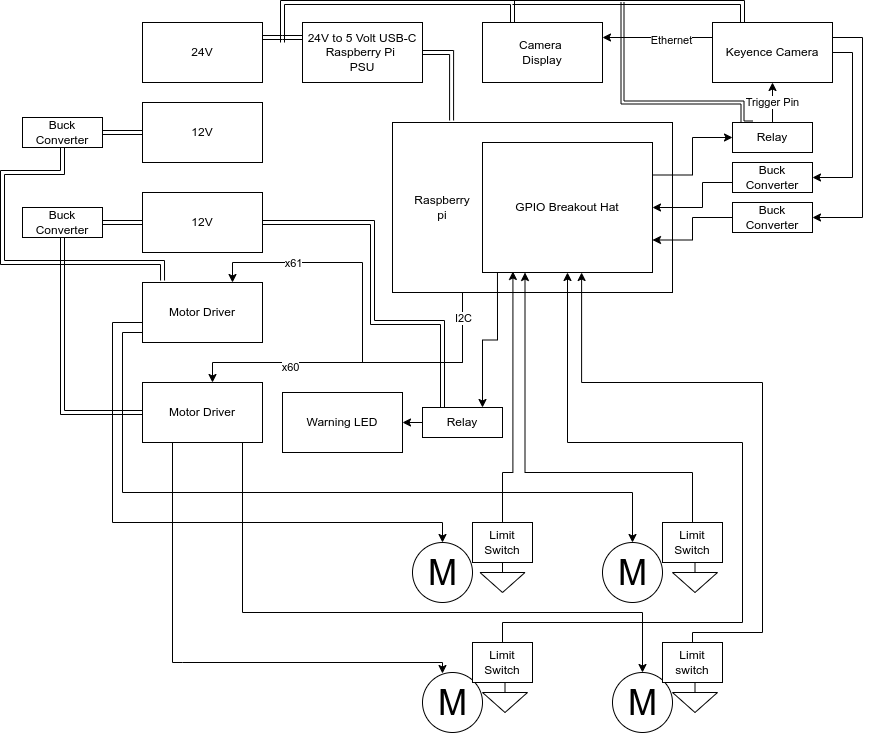

The diagram above was exported from draw.io. Its source (the exported page's mxGraphModel, read from the mxfile embedded in the PNG):
<mxGraphModel dx="2452" dy="896" grid="1" gridSize="10" guides="1" tooltips="1" connect="1" arrows="1" fold="1" page="1" pageScale="1" pageWidth="850" pageHeight="1100" math="0" shadow="0">
  <root>
    <mxCell id="0" />
    <mxCell id="1" parent="0" />
    <mxCell id="OXVa8qZ6Q1s-snlp4jsE-15" style="edgeStyle=orthogonalEdgeStyle;rounded=0;orthogonalLoop=1;jettySize=auto;html=1;exitX=0.25;exitY=1;exitDx=0;exitDy=0;entryX=0.75;entryY=0;entryDx=0;entryDy=0;" parent="1" source="OXVa8qZ6Q1s-snlp4jsE-1" target="OXVa8qZ6Q1s-snlp4jsE-6" edge="1">
      <mxGeometry relative="1" as="geometry">
        <Array as="points">
          <mxPoint x="390" y="380" />
          <mxPoint x="290" y="380" />
          <mxPoint x="290" y="280" />
          <mxPoint x="160" y="280" />
        </Array>
      </mxGeometry>
    </mxCell>
    <mxCell id="OXVa8qZ6Q1s-snlp4jsE-35" value="x61" style="edgeLabel;html=1;align=center;verticalAlign=middle;resizable=0;points=[];" parent="OXVa8qZ6Q1s-snlp4jsE-15" vertex="1" connectable="0">
      <mxGeometry x="0.1143" y="2" relative="1" as="geometry">
        <mxPoint x="-68" y="-36" as="offset" />
      </mxGeometry>
    </mxCell>
    <mxCell id="OXVa8qZ6Q1s-snlp4jsE-23" style="edgeStyle=orthogonalEdgeStyle;rounded=0;orthogonalLoop=1;jettySize=auto;html=1;exitX=0.25;exitY=1;exitDx=0;exitDy=0;" parent="1" source="OXVa8qZ6Q1s-snlp4jsE-1" target="OXVa8qZ6Q1s-snlp4jsE-5" edge="1">
      <mxGeometry relative="1" as="geometry">
        <Array as="points">
          <mxPoint x="390" y="380" />
          <mxPoint x="140" y="380" />
        </Array>
      </mxGeometry>
    </mxCell>
    <mxCell id="OXVa8qZ6Q1s-snlp4jsE-36" value="x60" style="edgeLabel;html=1;align=center;verticalAlign=middle;resizable=0;points=[];" parent="OXVa8qZ6Q1s-snlp4jsE-23" vertex="1" connectable="0">
      <mxGeometry x="0.4294" y="4" relative="1" as="geometry">
        <mxPoint as="offset" />
      </mxGeometry>
    </mxCell>
    <mxCell id="OXVa8qZ6Q1s-snlp4jsE-37" value="I2C" style="edgeLabel;html=1;align=center;verticalAlign=middle;resizable=0;points=[];" parent="OXVa8qZ6Q1s-snlp4jsE-23" vertex="1" connectable="0">
      <mxGeometry x="-0.8529" relative="1" as="geometry">
        <mxPoint as="offset" />
      </mxGeometry>
    </mxCell>
    <mxCell id="OXVa8qZ6Q1s-snlp4jsE-1" value="" style="rounded=0;whiteSpace=wrap;html=1;" parent="1" vertex="1">
      <mxGeometry x="320" y="140" width="280" height="170" as="geometry" />
    </mxCell>
    <mxCell id="OXVa8qZ6Q1s-snlp4jsE-55" style="edgeStyle=orthogonalEdgeStyle;rounded=0;orthogonalLoop=1;jettySize=auto;html=1;exitX=1;exitY=0.25;exitDx=0;exitDy=0;entryX=0;entryY=0.5;entryDx=0;entryDy=0;" parent="1" source="23-aT6-kTNYqhGCaQLMh-1" target="OXVa8qZ6Q1s-snlp4jsE-27" edge="1">
      <mxGeometry relative="1" as="geometry" />
    </mxCell>
    <mxCell id="OXVa8qZ6Q1s-snlp4jsE-2" value="24V" style="rounded=0;whiteSpace=wrap;html=1;" parent="1" vertex="1">
      <mxGeometry x="70" y="40" width="120" height="60" as="geometry" />
    </mxCell>
    <mxCell id="23-aT6-kTNYqhGCaQLMh-9" style="edgeStyle=orthogonalEdgeStyle;rounded=0;orthogonalLoop=1;jettySize=auto;html=1;exitX=0;exitY=0.5;exitDx=0;exitDy=0;shape=link;" edge="1" parent="1" source="OXVa8qZ6Q1s-snlp4jsE-3" target="23-aT6-kTNYqhGCaQLMh-7">
      <mxGeometry relative="1" as="geometry" />
    </mxCell>
    <mxCell id="23-aT6-kTNYqhGCaQLMh-19" style="edgeStyle=orthogonalEdgeStyle;rounded=0;orthogonalLoop=1;jettySize=auto;html=1;exitX=1;exitY=0.5;exitDx=0;exitDy=0;entryX=0.25;entryY=0;entryDx=0;entryDy=0;shape=link;" edge="1" parent="1" source="OXVa8qZ6Q1s-snlp4jsE-3" target="23-aT6-kTNYqhGCaQLMh-14">
      <mxGeometry relative="1" as="geometry">
        <Array as="points">
          <mxPoint x="300" y="240" />
          <mxPoint x="300" y="340" />
          <mxPoint x="370" y="340" />
        </Array>
      </mxGeometry>
    </mxCell>
    <mxCell id="OXVa8qZ6Q1s-snlp4jsE-3" value="12V" style="rounded=0;whiteSpace=wrap;html=1;" parent="1" vertex="1">
      <mxGeometry x="70" y="210" width="120" height="60" as="geometry" />
    </mxCell>
    <mxCell id="23-aT6-kTNYqhGCaQLMh-8" style="edgeStyle=orthogonalEdgeStyle;rounded=0;orthogonalLoop=1;jettySize=auto;html=1;exitX=0;exitY=0.5;exitDx=0;exitDy=0;entryX=1;entryY=0.5;entryDx=0;entryDy=0;shape=link;" edge="1" parent="1" source="OXVa8qZ6Q1s-snlp4jsE-4" target="23-aT6-kTNYqhGCaQLMh-6">
      <mxGeometry relative="1" as="geometry" />
    </mxCell>
    <mxCell id="OXVa8qZ6Q1s-snlp4jsE-4" value="12V" style="rounded=0;whiteSpace=wrap;html=1;" parent="1" vertex="1">
      <mxGeometry x="70" y="120" width="120" height="60" as="geometry" />
    </mxCell>
    <mxCell id="OXVa8qZ6Q1s-snlp4jsE-21" style="edgeStyle=orthogonalEdgeStyle;rounded=0;orthogonalLoop=1;jettySize=auto;html=1;exitX=0.75;exitY=1;exitDx=0;exitDy=0;" parent="1" source="OXVa8qZ6Q1s-snlp4jsE-5" target="OXVa8qZ6Q1s-snlp4jsE-9" edge="1">
      <mxGeometry relative="1" as="geometry">
        <Array as="points">
          <mxPoint x="170" y="460" />
          <mxPoint x="170" y="630" />
          <mxPoint x="570" y="630" />
        </Array>
      </mxGeometry>
    </mxCell>
    <mxCell id="OXVa8qZ6Q1s-snlp4jsE-22" style="edgeStyle=orthogonalEdgeStyle;rounded=0;orthogonalLoop=1;jettySize=auto;html=1;exitX=0.25;exitY=1;exitDx=0;exitDy=0;entryX=0.333;entryY=0.017;entryDx=0;entryDy=0;entryPerimeter=0;" parent="1" source="OXVa8qZ6Q1s-snlp4jsE-5" target="OXVa8qZ6Q1s-snlp4jsE-8" edge="1">
      <mxGeometry relative="1" as="geometry">
        <Array as="points">
          <mxPoint x="110" y="680" />
          <mxPoint x="360" y="680" />
        </Array>
      </mxGeometry>
    </mxCell>
    <mxCell id="OXVa8qZ6Q1s-snlp4jsE-5" value="Motor Driver" style="rounded=0;whiteSpace=wrap;html=1;" parent="1" vertex="1">
      <mxGeometry x="70" y="400" width="120" height="60" as="geometry" />
    </mxCell>
    <mxCell id="OXVa8qZ6Q1s-snlp4jsE-19" style="edgeStyle=orthogonalEdgeStyle;rounded=0;orthogonalLoop=1;jettySize=auto;html=1;exitX=0;exitY=0.4;exitDx=0;exitDy=0;exitPerimeter=0;" parent="1" source="OXVa8qZ6Q1s-snlp4jsE-6" target="OXVa8qZ6Q1s-snlp4jsE-11" edge="1">
      <mxGeometry relative="1" as="geometry">
        <Array as="points">
          <mxPoint x="70" y="350" />
          <mxPoint x="50" y="350" />
          <mxPoint x="50" y="510" />
          <mxPoint x="560" y="510" />
        </Array>
      </mxGeometry>
    </mxCell>
    <mxCell id="OXVa8qZ6Q1s-snlp4jsE-20" style="edgeStyle=orthogonalEdgeStyle;rounded=0;orthogonalLoop=1;jettySize=auto;html=1;exitX=0;exitY=0.5;exitDx=0;exitDy=0;" parent="1" source="OXVa8qZ6Q1s-snlp4jsE-6" target="OXVa8qZ6Q1s-snlp4jsE-10" edge="1">
      <mxGeometry relative="1" as="geometry">
        <Array as="points">
          <mxPoint x="70" y="340" />
          <mxPoint x="40" y="340" />
          <mxPoint x="40" y="540" />
          <mxPoint x="370" y="540" />
        </Array>
      </mxGeometry>
    </mxCell>
    <mxCell id="OXVa8qZ6Q1s-snlp4jsE-6" value="Motor Driver" style="rounded=0;whiteSpace=wrap;html=1;" parent="1" vertex="1">
      <mxGeometry x="70" y="300" width="120" height="60" as="geometry" />
    </mxCell>
    <mxCell id="OXVa8qZ6Q1s-snlp4jsE-31" style="edgeStyle=orthogonalEdgeStyle;shape=link;rounded=0;orthogonalLoop=1;jettySize=auto;html=1;exitX=1;exitY=0.5;exitDx=0;exitDy=0;entryX=0.211;entryY=-0.012;entryDx=0;entryDy=0;entryPerimeter=0;" parent="1" source="OXVa8qZ6Q1s-snlp4jsE-7" target="OXVa8qZ6Q1s-snlp4jsE-1" edge="1">
      <mxGeometry relative="1" as="geometry" />
    </mxCell>
    <mxCell id="OXVa8qZ6Q1s-snlp4jsE-7" value="24V to 5 Volt USB-C&lt;br&gt;Raspberry Pi&amp;nbsp;&lt;br&gt;PSU" style="rounded=0;whiteSpace=wrap;html=1;" parent="1" vertex="1">
      <mxGeometry x="230" y="40" width="120" height="60" as="geometry" />
    </mxCell>
    <mxCell id="OXVa8qZ6Q1s-snlp4jsE-8" value="M" style="verticalLabelPosition=middle;shadow=0;dashed=0;align=center;html=1;verticalAlign=middle;strokeWidth=1;shape=ellipse;aspect=fixed;fontSize=35;" parent="1" vertex="1">
      <mxGeometry x="350" y="690" width="60" height="60" as="geometry" />
    </mxCell>
    <mxCell id="OXVa8qZ6Q1s-snlp4jsE-9" value="M" style="verticalLabelPosition=middle;shadow=0;dashed=0;align=center;html=1;verticalAlign=middle;strokeWidth=1;shape=ellipse;aspect=fixed;fontSize=35;" parent="1" vertex="1">
      <mxGeometry x="540" y="690" width="60" height="60" as="geometry" />
    </mxCell>
    <mxCell id="OXVa8qZ6Q1s-snlp4jsE-10" value="M" style="verticalLabelPosition=middle;shadow=0;dashed=0;align=center;html=1;verticalAlign=middle;strokeWidth=1;shape=ellipse;aspect=fixed;fontSize=35;" parent="1" vertex="1">
      <mxGeometry x="340" y="560" width="60" height="60" as="geometry" />
    </mxCell>
    <mxCell id="OXVa8qZ6Q1s-snlp4jsE-11" value="M" style="verticalLabelPosition=middle;shadow=0;dashed=0;align=center;html=1;verticalAlign=middle;strokeWidth=1;shape=ellipse;aspect=fixed;fontSize=35;" parent="1" vertex="1">
      <mxGeometry x="530" y="560" width="60" height="60" as="geometry" />
    </mxCell>
    <mxCell id="OXVa8qZ6Q1s-snlp4jsE-40" style="edgeStyle=orthogonalEdgeStyle;rounded=0;orthogonalLoop=1;jettySize=auto;html=1;exitX=0;exitY=0.25;exitDx=0;exitDy=0;entryX=1;entryY=0.25;entryDx=0;entryDy=0;" parent="1" source="OXVa8qZ6Q1s-snlp4jsE-12" target="OXVa8qZ6Q1s-snlp4jsE-38" edge="1">
      <mxGeometry relative="1" as="geometry" />
    </mxCell>
    <mxCell id="23-aT6-kTNYqhGCaQLMh-3" value="Ethernet" style="edgeLabel;html=1;align=center;verticalAlign=middle;resizable=0;points=[];" vertex="1" connectable="0" parent="OXVa8qZ6Q1s-snlp4jsE-40">
      <mxGeometry x="-0.2364" y="2" relative="1" as="geometry">
        <mxPoint as="offset" />
      </mxGeometry>
    </mxCell>
    <mxCell id="OXVa8qZ6Q1s-snlp4jsE-42" style="edgeStyle=orthogonalEdgeStyle;shape=link;rounded=0;orthogonalLoop=1;jettySize=auto;html=1;exitX=0.25;exitY=0;exitDx=0;exitDy=0;" parent="1" source="OXVa8qZ6Q1s-snlp4jsE-12" edge="1">
      <mxGeometry relative="1" as="geometry">
        <mxPoint x="440" y="20" as="targetPoint" />
        <Array as="points">
          <mxPoint x="670" y="20" />
        </Array>
      </mxGeometry>
    </mxCell>
    <mxCell id="OXVa8qZ6Q1s-snlp4jsE-60" style="edgeStyle=orthogonalEdgeStyle;rounded=0;orthogonalLoop=1;jettySize=auto;html=1;exitX=1;exitY=0.5;exitDx=0;exitDy=0;entryX=1;entryY=0.5;entryDx=0;entryDy=0;" parent="1" source="OXVa8qZ6Q1s-snlp4jsE-12" target="OXVa8qZ6Q1s-snlp4jsE-51" edge="1">
      <mxGeometry relative="1" as="geometry" />
    </mxCell>
    <mxCell id="OXVa8qZ6Q1s-snlp4jsE-61" style="edgeStyle=orthogonalEdgeStyle;rounded=0;orthogonalLoop=1;jettySize=auto;html=1;exitX=1;exitY=0.25;exitDx=0;exitDy=0;entryX=1;entryY=0.5;entryDx=0;entryDy=0;" parent="1" source="OXVa8qZ6Q1s-snlp4jsE-12" target="OXVa8qZ6Q1s-snlp4jsE-54" edge="1">
      <mxGeometry relative="1" as="geometry">
        <Array as="points">
          <mxPoint x="790" y="55" />
          <mxPoint x="790" y="235" />
        </Array>
      </mxGeometry>
    </mxCell>
    <mxCell id="OXVa8qZ6Q1s-snlp4jsE-12" value="Keyence Camera" style="rounded=0;whiteSpace=wrap;html=1;" parent="1" vertex="1">
      <mxGeometry x="640" y="40" width="120" height="60" as="geometry" />
    </mxCell>
    <mxCell id="OXVa8qZ6Q1s-snlp4jsE-50" value="Trigger Pin" style="edgeStyle=orthogonalEdgeStyle;rounded=0;orthogonalLoop=1;jettySize=auto;html=1;exitX=0.5;exitY=0;exitDx=0;exitDy=0;entryX=0.5;entryY=1;entryDx=0;entryDy=0;" parent="1" source="OXVa8qZ6Q1s-snlp4jsE-27" target="OXVa8qZ6Q1s-snlp4jsE-12" edge="1">
      <mxGeometry relative="1" as="geometry">
        <Array as="points" />
      </mxGeometry>
    </mxCell>
    <mxCell id="23-aT6-kTNYqhGCaQLMh-15" style="edgeStyle=orthogonalEdgeStyle;shape=link;rounded=0;orthogonalLoop=1;jettySize=auto;html=1;exitX=0.25;exitY=0;exitDx=0;exitDy=0;width=3;" edge="1" parent="1" source="OXVa8qZ6Q1s-snlp4jsE-27">
      <mxGeometry relative="1" as="geometry">
        <mxPoint x="550" y="20" as="targetPoint" />
        <Array as="points">
          <mxPoint x="670" y="140" />
          <mxPoint x="670" y="120" />
          <mxPoint x="550" y="120" />
        </Array>
      </mxGeometry>
    </mxCell>
    <mxCell id="OXVa8qZ6Q1s-snlp4jsE-27" value="Relay" style="rounded=0;whiteSpace=wrap;html=1;" parent="1" vertex="1">
      <mxGeometry x="660" y="140" width="80" height="30" as="geometry" />
    </mxCell>
    <mxCell id="OXVa8qZ6Q1s-snlp4jsE-28" value="" style="endArrow=none;html=1;rounded=0;entryX=0;entryY=0.25;entryDx=0;entryDy=0;exitX=1;exitY=0.25;exitDx=0;exitDy=0;shape=link;" parent="1" source="OXVa8qZ6Q1s-snlp4jsE-2" target="OXVa8qZ6Q1s-snlp4jsE-7" edge="1">
      <mxGeometry width="50" height="50" relative="1" as="geometry">
        <mxPoint x="190" y="60" as="sourcePoint" />
        <mxPoint x="240" y="10" as="targetPoint" />
        <Array as="points">
          <mxPoint x="210" y="55" />
        </Array>
      </mxGeometry>
    </mxCell>
    <mxCell id="OXVa8qZ6Q1s-snlp4jsE-41" style="edgeStyle=orthogonalEdgeStyle;rounded=0;orthogonalLoop=1;jettySize=auto;html=1;exitX=0.25;exitY=0;exitDx=0;exitDy=0;shape=link;" parent="1" source="OXVa8qZ6Q1s-snlp4jsE-38" edge="1">
      <mxGeometry relative="1" as="geometry">
        <mxPoint x="210" y="60" as="targetPoint" />
        <Array as="points">
          <mxPoint x="440" y="20" />
          <mxPoint x="210" y="20" />
        </Array>
      </mxGeometry>
    </mxCell>
    <mxCell id="OXVa8qZ6Q1s-snlp4jsE-38" value="Camera&amp;nbsp;&lt;br&gt;Display" style="rounded=0;whiteSpace=wrap;html=1;" parent="1" vertex="1">
      <mxGeometry x="410" y="40" width="120" height="60" as="geometry" />
    </mxCell>
    <mxCell id="OXVa8qZ6Q1s-snlp4jsE-64" style="edgeStyle=orthogonalEdgeStyle;rounded=0;orthogonalLoop=1;jettySize=auto;html=1;exitX=0.25;exitY=0;exitDx=0;exitDy=0;entryX=0.25;entryY=1;entryDx=0;entryDy=0;" parent="1" source="OXVa8qZ6Q1s-snlp4jsE-45" target="23-aT6-kTNYqhGCaQLMh-1" edge="1">
      <mxGeometry relative="1" as="geometry">
        <Array as="points">
          <mxPoint x="620" y="540" />
          <mxPoint x="620" y="490" />
          <mxPoint x="453" y="490" />
        </Array>
      </mxGeometry>
    </mxCell>
    <mxCell id="OXVa8qZ6Q1s-snlp4jsE-45" value="Limit Switch" style="rounded=0;whiteSpace=wrap;html=1;" parent="1" vertex="1">
      <mxGeometry x="590" y="540" width="60" height="40" as="geometry" />
    </mxCell>
    <mxCell id="OXVa8qZ6Q1s-snlp4jsE-66" style="edgeStyle=orthogonalEdgeStyle;rounded=0;orthogonalLoop=1;jettySize=auto;html=1;exitX=0.5;exitY=0;exitDx=0;exitDy=0;entryX=0.583;entryY=1;entryDx=0;entryDy=0;entryPerimeter=0;" parent="1" source="OXVa8qZ6Q1s-snlp4jsE-46" target="23-aT6-kTNYqhGCaQLMh-1" edge="1">
      <mxGeometry relative="1" as="geometry">
        <mxPoint x="520" y="350" as="targetPoint" />
        <Array as="points">
          <mxPoint x="620" y="650" />
          <mxPoint x="690" y="650" />
          <mxPoint x="690" y="400" />
          <mxPoint x="509" y="400" />
        </Array>
      </mxGeometry>
    </mxCell>
    <mxCell id="OXVa8qZ6Q1s-snlp4jsE-46" value="Limit switch" style="rounded=0;whiteSpace=wrap;html=1;" parent="1" vertex="1">
      <mxGeometry x="590" y="660" width="60" height="40" as="geometry" />
    </mxCell>
    <mxCell id="OXVa8qZ6Q1s-snlp4jsE-62" style="edgeStyle=orthogonalEdgeStyle;rounded=0;orthogonalLoop=1;jettySize=auto;html=1;exitX=0.5;exitY=0;exitDx=0;exitDy=0;entryX=0.179;entryY=0.992;entryDx=0;entryDy=0;entryPerimeter=0;" parent="1" source="OXVa8qZ6Q1s-snlp4jsE-47" target="23-aT6-kTNYqhGCaQLMh-1" edge="1">
      <mxGeometry relative="1" as="geometry">
        <Array as="points">
          <mxPoint x="430" y="490" />
          <mxPoint x="440" y="490" />
        </Array>
      </mxGeometry>
    </mxCell>
    <mxCell id="OXVa8qZ6Q1s-snlp4jsE-47" value="Limit Switch" style="rounded=0;whiteSpace=wrap;html=1;" parent="1" vertex="1">
      <mxGeometry x="400" y="540" width="60" height="40" as="geometry" />
    </mxCell>
    <mxCell id="OXVa8qZ6Q1s-snlp4jsE-67" style="edgeStyle=orthogonalEdgeStyle;rounded=0;orthogonalLoop=1;jettySize=auto;html=1;exitX=0.5;exitY=0;exitDx=0;exitDy=0;entryX=0.5;entryY=1;entryDx=0;entryDy=0;" parent="1" source="OXVa8qZ6Q1s-snlp4jsE-49" edge="1" target="23-aT6-kTNYqhGCaQLMh-1">
      <mxGeometry relative="1" as="geometry">
        <mxPoint x="510" y="310" as="targetPoint" />
        <Array as="points">
          <mxPoint x="430" y="640" />
          <mxPoint x="670" y="640" />
          <mxPoint x="670" y="460" />
          <mxPoint x="495" y="460" />
        </Array>
      </mxGeometry>
    </mxCell>
    <mxCell id="OXVa8qZ6Q1s-snlp4jsE-49" value="Limit Switch" style="rounded=0;whiteSpace=wrap;html=1;" parent="1" vertex="1">
      <mxGeometry x="400" y="660" width="60" height="40" as="geometry" />
    </mxCell>
    <mxCell id="OXVa8qZ6Q1s-snlp4jsE-53" style="edgeStyle=orthogonalEdgeStyle;rounded=0;orthogonalLoop=1;jettySize=auto;html=1;exitX=0;exitY=0.25;exitDx=0;exitDy=0;entryX=1;entryY=0.5;entryDx=0;entryDy=0;" parent="1" source="OXVa8qZ6Q1s-snlp4jsE-51" target="23-aT6-kTNYqhGCaQLMh-1" edge="1">
      <mxGeometry relative="1" as="geometry">
        <Array as="points">
          <mxPoint x="660" y="200" />
          <mxPoint x="630" y="200" />
          <mxPoint x="630" y="225" />
        </Array>
      </mxGeometry>
    </mxCell>
    <mxCell id="OXVa8qZ6Q1s-snlp4jsE-51" value="Buck Converter" style="rounded=0;whiteSpace=wrap;html=1;" parent="1" vertex="1">
      <mxGeometry x="660" y="180" width="80" height="30" as="geometry" />
    </mxCell>
    <mxCell id="OXVa8qZ6Q1s-snlp4jsE-56" style="edgeStyle=orthogonalEdgeStyle;rounded=0;orthogonalLoop=1;jettySize=auto;html=1;exitX=0;exitY=0.5;exitDx=0;exitDy=0;entryX=1;entryY=0.75;entryDx=0;entryDy=0;" parent="1" source="OXVa8qZ6Q1s-snlp4jsE-54" target="23-aT6-kTNYqhGCaQLMh-1" edge="1">
      <mxGeometry relative="1" as="geometry" />
    </mxCell>
    <mxCell id="OXVa8qZ6Q1s-snlp4jsE-54" value="Buck Converter" style="rounded=0;whiteSpace=wrap;html=1;" parent="1" vertex="1">
      <mxGeometry x="660" y="220" width="80" height="30" as="geometry" />
    </mxCell>
    <mxCell id="OXVa8qZ6Q1s-snlp4jsE-69" value="" style="pointerEvents=1;verticalLabelPosition=bottom;shadow=0;dashed=0;align=center;html=1;verticalAlign=top;shape=mxgraph.electrical.signal_sources.signal_ground;" parent="1" vertex="1">
      <mxGeometry x="407.5" y="580" width="45" height="30" as="geometry" />
    </mxCell>
    <mxCell id="OXVa8qZ6Q1s-snlp4jsE-71" value="" style="pointerEvents=1;verticalLabelPosition=bottom;shadow=0;dashed=0;align=center;html=1;verticalAlign=top;shape=mxgraph.electrical.signal_sources.signal_ground;" parent="1" vertex="1">
      <mxGeometry x="600" y="580" width="45" height="30" as="geometry" />
    </mxCell>
    <mxCell id="OXVa8qZ6Q1s-snlp4jsE-72" value="" style="pointerEvents=1;verticalLabelPosition=bottom;shadow=0;dashed=0;align=center;html=1;verticalAlign=top;shape=mxgraph.electrical.signal_sources.signal_ground;" parent="1" vertex="1">
      <mxGeometry x="410" y="700" width="45" height="30" as="geometry" />
    </mxCell>
    <mxCell id="OXVa8qZ6Q1s-snlp4jsE-73" value="" style="pointerEvents=1;verticalLabelPosition=bottom;shadow=0;dashed=0;align=center;html=1;verticalAlign=top;shape=mxgraph.electrical.signal_sources.signal_ground;" parent="1" vertex="1">
      <mxGeometry x="600" y="700" width="45" height="30" as="geometry" />
    </mxCell>
    <mxCell id="23-aT6-kTNYqhGCaQLMh-16" style="edgeStyle=orthogonalEdgeStyle;rounded=0;orthogonalLoop=1;jettySize=auto;html=1;exitX=0.088;exitY=0.992;exitDx=0;exitDy=0;entryX=0.75;entryY=0;entryDx=0;entryDy=0;exitPerimeter=0;" edge="1" parent="1" source="23-aT6-kTNYqhGCaQLMh-1" target="23-aT6-kTNYqhGCaQLMh-14">
      <mxGeometry relative="1" as="geometry" />
    </mxCell>
    <mxCell id="23-aT6-kTNYqhGCaQLMh-1" value="GPIO Breakout Hat" style="rounded=0;whiteSpace=wrap;html=1;" vertex="1" parent="1">
      <mxGeometry x="410" y="160" width="170" height="130" as="geometry" />
    </mxCell>
    <mxCell id="23-aT6-kTNYqhGCaQLMh-2" value="Raspberry pi" style="text;html=1;strokeColor=none;fillColor=none;align=center;verticalAlign=middle;whiteSpace=wrap;rounded=0;" vertex="1" parent="1">
      <mxGeometry x="340" y="210" width="60" height="30" as="geometry" />
    </mxCell>
    <mxCell id="23-aT6-kTNYqhGCaQLMh-11" style="edgeStyle=orthogonalEdgeStyle;shape=link;rounded=0;orthogonalLoop=1;jettySize=auto;html=1;exitX=0.5;exitY=1;exitDx=0;exitDy=0;entryX=0.167;entryY=-0.033;entryDx=0;entryDy=0;entryPerimeter=0;" edge="1" parent="1" source="23-aT6-kTNYqhGCaQLMh-6" target="OXVa8qZ6Q1s-snlp4jsE-6">
      <mxGeometry relative="1" as="geometry">
        <Array as="points">
          <mxPoint x="-10" y="190" />
          <mxPoint x="-70" y="190" />
          <mxPoint x="-70" y="280" />
          <mxPoint x="90" y="280" />
        </Array>
      </mxGeometry>
    </mxCell>
    <mxCell id="23-aT6-kTNYqhGCaQLMh-6" value="Buck Converter" style="rounded=0;whiteSpace=wrap;html=1;" vertex="1" parent="1">
      <mxGeometry x="-50" y="135" width="80" height="30" as="geometry" />
    </mxCell>
    <mxCell id="23-aT6-kTNYqhGCaQLMh-12" style="edgeStyle=orthogonalEdgeStyle;shape=link;rounded=0;orthogonalLoop=1;jettySize=auto;html=1;exitX=0.5;exitY=1;exitDx=0;exitDy=0;entryX=0;entryY=0.5;entryDx=0;entryDy=0;" edge="1" parent="1" source="23-aT6-kTNYqhGCaQLMh-7" target="OXVa8qZ6Q1s-snlp4jsE-5">
      <mxGeometry relative="1" as="geometry">
        <Array as="points">
          <mxPoint x="-10" y="430" />
        </Array>
      </mxGeometry>
    </mxCell>
    <mxCell id="23-aT6-kTNYqhGCaQLMh-7" value="Buck Converter" style="rounded=0;whiteSpace=wrap;html=1;" vertex="1" parent="1">
      <mxGeometry x="-50" y="225" width="80" height="30" as="geometry" />
    </mxCell>
    <mxCell id="23-aT6-kTNYqhGCaQLMh-10" value="Warning LED" style="rounded=0;whiteSpace=wrap;html=1;" vertex="1" parent="1">
      <mxGeometry x="210" y="410" width="120" height="60" as="geometry" />
    </mxCell>
    <mxCell id="23-aT6-kTNYqhGCaQLMh-17" style="edgeStyle=orthogonalEdgeStyle;rounded=0;orthogonalLoop=1;jettySize=auto;html=1;exitX=0;exitY=0.5;exitDx=0;exitDy=0;entryX=1;entryY=0.5;entryDx=0;entryDy=0;" edge="1" parent="1" source="23-aT6-kTNYqhGCaQLMh-14" target="23-aT6-kTNYqhGCaQLMh-10">
      <mxGeometry relative="1" as="geometry" />
    </mxCell>
    <mxCell id="23-aT6-kTNYqhGCaQLMh-14" value="Relay" style="rounded=0;whiteSpace=wrap;html=1;" vertex="1" parent="1">
      <mxGeometry x="350" y="425" width="80" height="30" as="geometry" />
    </mxCell>
  </root>
</mxGraphModel>